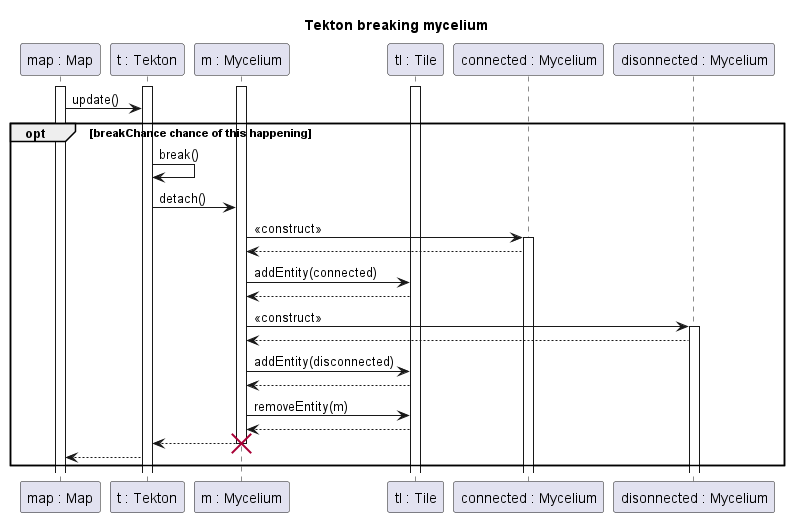

The diagram above was rendered by PlantUML. Its source (embedded in the PNG):
@startuml TektonBreakMycelium
title Tekton breaking mycelium

participant "map : Map" as M
participant "t : Tekton" as T
participant "m : Mycelium" as My
participant "tl : Tile" as Tl
participant "connected : Mycelium" as Mc
participant "disonnected : Mycelium" as Md


activate T
activate My
activate M
activate Tl

M->T : update()
opt breakChance chance of this happening
T->T : break()
T->My : detach()

My->Mc : <<construct>>

activate Mc

Mc-->My
My->Tl : addEntity(connected)
Tl --> My
My->Md : <<construct>>

activate Md

Md-->My
My->Tl : addEntity(disconnected)
Tl-->My

My->Tl : removeEntity(m)
Tl-->My

My-->T

destroy My
T-->M

end


@enduml